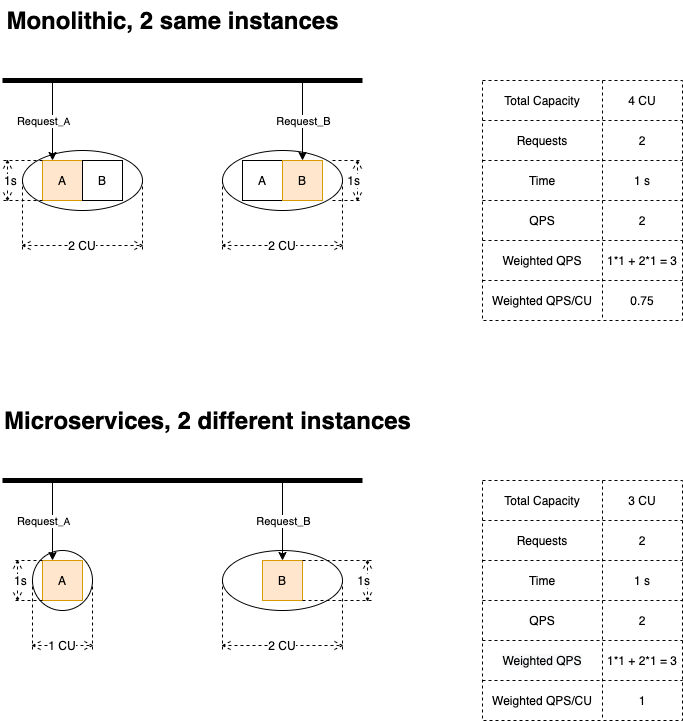

The diagram above was exported from draw.io. Its source (the exported page's mxGraphModel, read from the mxfile embedded in the PNG):
<mxGraphModel dx="1097" dy="680" grid="1" gridSize="10" guides="1" tooltips="1" connect="1" arrows="1" fold="1" page="1" pageScale="1" pageWidth="827" pageHeight="1169" math="0" shadow="0">
  <root>
    <mxCell id="0" />
    <mxCell id="1" parent="0" />
    <mxCell id="107" value="" style="ellipse;whiteSpace=wrap;html=1;verticalAlign=bottom;" parent="1" vertex="1">
      <mxGeometry x="260" y="590" width="120" height="60" as="geometry" />
    </mxCell>
    <mxCell id="8" value="" style="ellipse;whiteSpace=wrap;html=1;verticalAlign=bottom;" parent="1" vertex="1">
      <mxGeometry x="60" y="190" width="120" height="60" as="geometry" />
    </mxCell>
    <mxCell id="4" value="A" style="whiteSpace=wrap;html=1;aspect=fixed;fillColor=#ffe6cc;strokeColor=#d79b00;" parent="1" vertex="1">
      <mxGeometry x="80" y="200" width="40" height="40" as="geometry" />
    </mxCell>
    <mxCell id="5" value="B" style="whiteSpace=wrap;html=1;aspect=fixed;" parent="1" vertex="1">
      <mxGeometry x="120" y="200" width="40" height="40" as="geometry" />
    </mxCell>
    <mxCell id="13" style="edgeStyle=orthogonalEdgeStyle;rounded=0;orthogonalLoop=1;jettySize=auto;html=1;exitX=0.5;exitY=1;exitDx=0;exitDy=0;" parent="1" edge="1">
      <mxGeometry relative="1" as="geometry">
        <mxPoint x="120" y="280" as="sourcePoint" />
        <mxPoint x="120" y="280" as="targetPoint" />
      </mxGeometry>
    </mxCell>
    <mxCell id="14" value="" style="endArrow=none;html=1;strokeWidth=5;" parent="1" edge="1">
      <mxGeometry width="50" height="50" relative="1" as="geometry">
        <mxPoint x="40" y="120" as="sourcePoint" />
        <mxPoint x="400" y="120" as="targetPoint" />
      </mxGeometry>
    </mxCell>
    <mxCell id="15" value="" style="endArrow=classic;html=1;strokeWidth=1;entryX=0.25;entryY=0;entryDx=0;entryDy=0;" parent="1" target="4" edge="1">
      <mxGeometry width="50" height="50" relative="1" as="geometry">
        <mxPoint x="90" y="120" as="sourcePoint" />
        <mxPoint x="130" y="70" as="targetPoint" />
      </mxGeometry>
    </mxCell>
    <mxCell id="17" value="Request&lt;font size=&quot;1&quot;&gt;_A&lt;/font&gt;" style="edgeLabel;html=1;align=center;verticalAlign=middle;resizable=0;points=[];" parent="15" vertex="1" connectable="0">
      <mxGeometry x="-0.1" y="1" relative="1" as="geometry">
        <mxPoint x="-11" y="4" as="offset" />
      </mxGeometry>
    </mxCell>
    <mxCell id="20" value="1s" style="shape=dimension;direction=south;whiteSpace=wrap;html=1;align=left;points=[];verticalAlign=middle;labelBackgroundColor=#ffffff;dashed=1;" parent="1" vertex="1">
      <mxGeometry x="40" y="200" width="40" height="40" as="geometry" />
    </mxCell>
    <mxCell id="21" value="" style="shape=table;html=1;whiteSpace=wrap;startSize=0;container=1;collapsible=0;childLayout=tableLayout;dashed=1;verticalAlign=bottom;" parent="1" vertex="1">
      <mxGeometry x="520" y="120" width="200" height="240" as="geometry" />
    </mxCell>
    <mxCell id="22" value="" style="shape=partialRectangle;html=1;whiteSpace=wrap;collapsible=0;dropTarget=0;pointerEvents=0;fillColor=none;top=0;left=0;bottom=0;right=0;points=[[0,0.5],[1,0.5]];portConstraint=eastwest;" parent="21" vertex="1">
      <mxGeometry width="200" height="40" as="geometry" />
    </mxCell>
    <mxCell id="23" value="Total Capacity" style="shape=partialRectangle;html=1;whiteSpace=wrap;connectable=0;fillColor=none;top=0;left=0;bottom=0;right=0;overflow=hidden;" parent="22" vertex="1">
      <mxGeometry width="120" height="40" as="geometry" />
    </mxCell>
    <mxCell id="24" value="4 CU" style="shape=partialRectangle;html=1;whiteSpace=wrap;connectable=0;fillColor=none;top=0;left=0;bottom=0;right=0;overflow=hidden;" parent="22" vertex="1">
      <mxGeometry x="120" width="80" height="40" as="geometry" />
    </mxCell>
    <mxCell id="37" style="shape=partialRectangle;html=1;whiteSpace=wrap;collapsible=0;dropTarget=0;pointerEvents=0;fillColor=none;top=0;left=0;bottom=0;right=0;points=[[0,0.5],[1,0.5]];portConstraint=eastwest;" parent="21" vertex="1">
      <mxGeometry y="40" width="200" height="40" as="geometry" />
    </mxCell>
    <mxCell id="38" value="Requests" style="shape=partialRectangle;html=1;whiteSpace=wrap;connectable=0;fillColor=none;top=0;left=0;bottom=0;right=0;overflow=hidden;" parent="37" vertex="1">
      <mxGeometry width="120" height="40" as="geometry" />
    </mxCell>
    <mxCell id="39" value="2" style="shape=partialRectangle;html=1;whiteSpace=wrap;connectable=0;fillColor=none;top=0;left=0;bottom=0;right=0;overflow=hidden;" parent="37" vertex="1">
      <mxGeometry x="120" width="80" height="40" as="geometry" />
    </mxCell>
    <mxCell id="26" value="" style="shape=partialRectangle;html=1;whiteSpace=wrap;collapsible=0;dropTarget=0;pointerEvents=0;fillColor=none;top=0;left=0;bottom=0;right=0;points=[[0,0.5],[1,0.5]];portConstraint=eastwest;" parent="21" vertex="1">
      <mxGeometry y="80" width="200" height="40" as="geometry" />
    </mxCell>
    <mxCell id="27" value="Time" style="shape=partialRectangle;html=1;whiteSpace=wrap;connectable=0;fillColor=none;top=0;left=0;bottom=0;right=0;overflow=hidden;" parent="26" vertex="1">
      <mxGeometry width="120" height="40" as="geometry" />
    </mxCell>
    <mxCell id="28" value="1 s" style="shape=partialRectangle;html=1;whiteSpace=wrap;connectable=0;fillColor=none;top=0;left=0;bottom=0;right=0;overflow=hidden;" parent="26" vertex="1">
      <mxGeometry x="120" width="80" height="40" as="geometry" />
    </mxCell>
    <mxCell id="30" value="" style="shape=partialRectangle;html=1;whiteSpace=wrap;collapsible=0;dropTarget=0;pointerEvents=0;fillColor=none;top=0;left=0;bottom=0;right=0;points=[[0,0.5],[1,0.5]];portConstraint=eastwest;" parent="21" vertex="1">
      <mxGeometry y="120" width="200" height="40" as="geometry" />
    </mxCell>
    <mxCell id="31" value="QPS" style="shape=partialRectangle;html=1;whiteSpace=wrap;connectable=0;fillColor=none;top=0;left=0;bottom=0;right=0;overflow=hidden;" parent="30" vertex="1">
      <mxGeometry width="120" height="40" as="geometry" />
    </mxCell>
    <mxCell id="32" value="2" style="shape=partialRectangle;html=1;whiteSpace=wrap;connectable=0;fillColor=none;top=0;left=0;bottom=0;right=0;overflow=hidden;" parent="30" vertex="1">
      <mxGeometry x="120" width="80" height="40" as="geometry" />
    </mxCell>
    <mxCell id="110" style="shape=partialRectangle;html=1;whiteSpace=wrap;collapsible=0;dropTarget=0;pointerEvents=0;fillColor=none;top=0;left=0;bottom=0;right=0;points=[[0,0.5],[1,0.5]];portConstraint=eastwest;" parent="21" vertex="1">
      <mxGeometry y="160" width="200" height="40" as="geometry" />
    </mxCell>
    <mxCell id="111" value="Weighted QPS" style="shape=partialRectangle;html=1;whiteSpace=wrap;connectable=0;fillColor=none;top=0;left=0;bottom=0;right=0;overflow=hidden;" parent="110" vertex="1">
      <mxGeometry width="120" height="40" as="geometry" />
    </mxCell>
    <mxCell id="112" value="1*1 + 2*1 = 3" style="shape=partialRectangle;html=1;whiteSpace=wrap;connectable=0;fillColor=none;top=0;left=0;bottom=0;right=0;overflow=hidden;" parent="110" vertex="1">
      <mxGeometry x="120" width="80" height="40" as="geometry" />
    </mxCell>
    <mxCell id="34" style="shape=partialRectangle;html=1;whiteSpace=wrap;collapsible=0;dropTarget=0;pointerEvents=0;fillColor=none;top=0;left=0;bottom=0;right=0;points=[[0,0.5],[1,0.5]];portConstraint=eastwest;" parent="21" vertex="1">
      <mxGeometry y="200" width="200" height="40" as="geometry" />
    </mxCell>
    <mxCell id="35" value="Weighted QPS/CU" style="shape=partialRectangle;html=1;whiteSpace=wrap;connectable=0;fillColor=none;top=0;left=0;bottom=0;right=0;overflow=hidden;" parent="34" vertex="1">
      <mxGeometry width="120" height="40" as="geometry" />
    </mxCell>
    <mxCell id="36" value="0.75" style="shape=partialRectangle;html=1;whiteSpace=wrap;connectable=0;fillColor=none;top=0;left=0;bottom=0;right=0;overflow=hidden;" parent="34" vertex="1">
      <mxGeometry x="120" width="80" height="40" as="geometry" />
    </mxCell>
    <mxCell id="40" value="Monolithic, 2 same instances" style="text;strokeColor=none;fillColor=none;html=1;fontSize=24;fontStyle=1;verticalAlign=middle;align=center;dashed=1;" parent="1" vertex="1">
      <mxGeometry x="150" y="40" width="120" height="40" as="geometry" />
    </mxCell>
    <mxCell id="54" value="" style="shape=table;html=1;whiteSpace=wrap;startSize=0;container=1;collapsible=0;childLayout=tableLayout;dashed=1;verticalAlign=bottom;" parent="1" vertex="1">
      <mxGeometry x="520" y="520" width="200" height="240" as="geometry" />
    </mxCell>
    <mxCell id="55" value="" style="shape=partialRectangle;html=1;whiteSpace=wrap;collapsible=0;dropTarget=0;pointerEvents=0;fillColor=none;top=0;left=0;bottom=0;right=0;points=[[0,0.5],[1,0.5]];portConstraint=eastwest;" parent="54" vertex="1">
      <mxGeometry width="200" height="40" as="geometry" />
    </mxCell>
    <mxCell id="56" value="Total Capacity" style="shape=partialRectangle;html=1;whiteSpace=wrap;connectable=0;fillColor=none;top=0;left=0;bottom=0;right=0;overflow=hidden;" parent="55" vertex="1">
      <mxGeometry width="120" height="40" as="geometry" />
    </mxCell>
    <mxCell id="57" value="3 CU" style="shape=partialRectangle;html=1;whiteSpace=wrap;connectable=0;fillColor=none;top=0;left=0;bottom=0;right=0;overflow=hidden;" parent="55" vertex="1">
      <mxGeometry x="120" width="80" height="40" as="geometry" />
    </mxCell>
    <mxCell id="58" style="shape=partialRectangle;html=1;whiteSpace=wrap;collapsible=0;dropTarget=0;pointerEvents=0;fillColor=none;top=0;left=0;bottom=0;right=0;points=[[0,0.5],[1,0.5]];portConstraint=eastwest;" parent="54" vertex="1">
      <mxGeometry y="40" width="200" height="40" as="geometry" />
    </mxCell>
    <mxCell id="59" value="Requests" style="shape=partialRectangle;html=1;whiteSpace=wrap;connectable=0;fillColor=none;top=0;left=0;bottom=0;right=0;overflow=hidden;" parent="58" vertex="1">
      <mxGeometry width="120" height="40" as="geometry" />
    </mxCell>
    <mxCell id="60" value="2" style="shape=partialRectangle;html=1;whiteSpace=wrap;connectable=0;fillColor=none;top=0;left=0;bottom=0;right=0;overflow=hidden;" parent="58" vertex="1">
      <mxGeometry x="120" width="80" height="40" as="geometry" />
    </mxCell>
    <mxCell id="61" value="" style="shape=partialRectangle;html=1;whiteSpace=wrap;collapsible=0;dropTarget=0;pointerEvents=0;fillColor=none;top=0;left=0;bottom=0;right=0;points=[[0,0.5],[1,0.5]];portConstraint=eastwest;" parent="54" vertex="1">
      <mxGeometry y="80" width="200" height="40" as="geometry" />
    </mxCell>
    <mxCell id="62" value="Time" style="shape=partialRectangle;html=1;whiteSpace=wrap;connectable=0;fillColor=none;top=0;left=0;bottom=0;right=0;overflow=hidden;" parent="61" vertex="1">
      <mxGeometry width="120" height="40" as="geometry" />
    </mxCell>
    <mxCell id="63" value="1 s" style="shape=partialRectangle;html=1;whiteSpace=wrap;connectable=0;fillColor=none;top=0;left=0;bottom=0;right=0;overflow=hidden;" parent="61" vertex="1">
      <mxGeometry x="120" width="80" height="40" as="geometry" />
    </mxCell>
    <mxCell id="64" value="" style="shape=partialRectangle;html=1;whiteSpace=wrap;collapsible=0;dropTarget=0;pointerEvents=0;fillColor=none;top=0;left=0;bottom=0;right=0;points=[[0,0.5],[1,0.5]];portConstraint=eastwest;" parent="54" vertex="1">
      <mxGeometry y="120" width="200" height="40" as="geometry" />
    </mxCell>
    <mxCell id="65" value="QPS" style="shape=partialRectangle;html=1;whiteSpace=wrap;connectable=0;fillColor=none;top=0;left=0;bottom=0;right=0;overflow=hidden;" parent="64" vertex="1">
      <mxGeometry width="120" height="40" as="geometry" />
    </mxCell>
    <mxCell id="66" value="2" style="shape=partialRectangle;html=1;whiteSpace=wrap;connectable=0;fillColor=none;top=0;left=0;bottom=0;right=0;overflow=hidden;" parent="64" vertex="1">
      <mxGeometry x="120" width="80" height="40" as="geometry" />
    </mxCell>
    <mxCell id="116" style="shape=partialRectangle;html=1;whiteSpace=wrap;collapsible=0;dropTarget=0;pointerEvents=0;fillColor=none;top=0;left=0;bottom=0;right=0;points=[[0,0.5],[1,0.5]];portConstraint=eastwest;" parent="54" vertex="1">
      <mxGeometry y="160" width="200" height="40" as="geometry" />
    </mxCell>
    <mxCell id="117" value="&lt;meta charset=&quot;utf-8&quot;&gt;&lt;span style=&quot;color: rgb(0, 0, 0); font-family: helvetica; font-size: 12px; font-style: normal; font-weight: 400; letter-spacing: normal; text-align: center; text-indent: 0px; text-transform: none; word-spacing: 0px; background-color: rgb(248, 249, 250); display: inline; float: none;&quot;&gt;Weighted QPS&lt;/span&gt;" style="shape=partialRectangle;html=1;whiteSpace=wrap;connectable=0;fillColor=none;top=0;left=0;bottom=0;right=0;overflow=hidden;" parent="116" vertex="1">
      <mxGeometry width="120" height="40" as="geometry" />
    </mxCell>
    <mxCell id="118" value="1*1 + 2*1 = 3" style="shape=partialRectangle;html=1;whiteSpace=wrap;connectable=0;fillColor=none;top=0;left=0;bottom=0;right=0;overflow=hidden;" parent="116" vertex="1">
      <mxGeometry x="120" width="80" height="40" as="geometry" />
    </mxCell>
    <mxCell id="67" style="shape=partialRectangle;html=1;whiteSpace=wrap;collapsible=0;dropTarget=0;pointerEvents=0;fillColor=none;top=0;left=0;bottom=0;right=0;points=[[0,0.5],[1,0.5]];portConstraint=eastwest;" parent="54" vertex="1">
      <mxGeometry y="200" width="200" height="40" as="geometry" />
    </mxCell>
    <mxCell id="68" value="Weighted QPS/CU" style="shape=partialRectangle;html=1;whiteSpace=wrap;connectable=0;fillColor=none;top=0;left=0;bottom=0;right=0;overflow=hidden;" parent="67" vertex="1">
      <mxGeometry width="120" height="40" as="geometry" />
    </mxCell>
    <mxCell id="69" value="1" style="shape=partialRectangle;html=1;whiteSpace=wrap;connectable=0;fillColor=none;top=0;left=0;bottom=0;right=0;overflow=hidden;" parent="67" vertex="1">
      <mxGeometry x="120" width="80" height="40" as="geometry" />
    </mxCell>
    <mxCell id="70" value="Microservices, 2 different instances" style="text;strokeColor=none;fillColor=none;html=1;fontSize=24;fontStyle=1;verticalAlign=middle;align=center;dashed=1;" parent="1" vertex="1">
      <mxGeometry x="110" y="440" width="270" height="40" as="geometry" />
    </mxCell>
    <mxCell id="71" value="2 CU" style="shape=dimension;whiteSpace=wrap;html=1;align=center;points=[];verticalAlign=bottom;spacingBottom=-5;labelBackgroundColor=#ffffff;dashed=1;" parent="1" vertex="1">
      <mxGeometry x="60" y="220" width="120" height="70" as="geometry" />
    </mxCell>
    <mxCell id="84" value="" style="ellipse;whiteSpace=wrap;html=1;verticalAlign=bottom;" parent="1" vertex="1">
      <mxGeometry x="70" y="590" width="60" height="60" as="geometry" />
    </mxCell>
    <mxCell id="85" value="A" style="whiteSpace=wrap;html=1;aspect=fixed;fillColor=#ffe6cc;strokeColor=#d79b00;" parent="1" vertex="1">
      <mxGeometry x="80" y="600" width="40" height="40" as="geometry" />
    </mxCell>
    <mxCell id="86" value="B" style="whiteSpace=wrap;html=1;aspect=fixed;fillColor=#ffe6cc;strokeColor=#d79b00;" parent="1" vertex="1">
      <mxGeometry x="300" y="600" width="40" height="40" as="geometry" />
    </mxCell>
    <mxCell id="87" style="edgeStyle=orthogonalEdgeStyle;rounded=0;orthogonalLoop=1;jettySize=auto;html=1;exitX=0.5;exitY=1;exitDx=0;exitDy=0;" parent="1" edge="1">
      <mxGeometry relative="1" as="geometry">
        <mxPoint x="120" y="680" as="sourcePoint" />
        <mxPoint x="120" y="680" as="targetPoint" />
      </mxGeometry>
    </mxCell>
    <mxCell id="88" value="" style="endArrow=none;html=1;strokeWidth=5;" parent="1" edge="1">
      <mxGeometry width="50" height="50" relative="1" as="geometry">
        <mxPoint x="40" y="520" as="sourcePoint" />
        <mxPoint x="400" y="520" as="targetPoint" />
      </mxGeometry>
    </mxCell>
    <mxCell id="89" value="" style="endArrow=classic;html=1;strokeWidth=1;entryX=0.25;entryY=0;entryDx=0;entryDy=0;" parent="1" target="85" edge="1">
      <mxGeometry width="50" height="50" relative="1" as="geometry">
        <mxPoint x="90" y="520" as="sourcePoint" />
        <mxPoint x="130" y="470" as="targetPoint" />
      </mxGeometry>
    </mxCell>
    <mxCell id="90" value="Request&lt;font size=&quot;1&quot;&gt;_A&lt;/font&gt;" style="edgeLabel;html=1;align=center;verticalAlign=middle;resizable=0;points=[];" parent="89" vertex="1" connectable="0">
      <mxGeometry x="-0.1" y="1" relative="1" as="geometry">
        <mxPoint x="-11" y="4" as="offset" />
      </mxGeometry>
    </mxCell>
    <mxCell id="91" value="" style="endArrow=classic;html=1;strokeWidth=1;entryX=0.5;entryY=0;entryDx=0;entryDy=0;" parent="1" target="86" edge="1">
      <mxGeometry width="50" height="50" relative="1" as="geometry">
        <mxPoint x="320" y="520" as="sourcePoint" />
        <mxPoint x="319.5" y="600" as="targetPoint" />
      </mxGeometry>
    </mxCell>
    <mxCell id="92" value="Request_B" style="edgeLabel;html=1;align=center;verticalAlign=middle;resizable=0;points=[];" parent="91" vertex="1" connectable="0">
      <mxGeometry x="-0.3" y="-1" relative="1" as="geometry">
        <mxPoint x="1" y="12" as="offset" />
      </mxGeometry>
    </mxCell>
    <mxCell id="94" value="1s" style="shape=dimension;direction=south;whiteSpace=wrap;html=1;align=left;points=[];verticalAlign=middle;labelBackgroundColor=#ffffff;dashed=1;" parent="1" vertex="1">
      <mxGeometry x="50" y="600" width="30" height="40" as="geometry" />
    </mxCell>
    <mxCell id="95" value="1 CU" style="shape=dimension;whiteSpace=wrap;html=1;align=center;points=[];verticalAlign=bottom;spacingBottom=-5;labelBackgroundColor=#ffffff;dashed=1;" parent="1" vertex="1">
      <mxGeometry x="70" y="620" width="60" height="70" as="geometry" />
    </mxCell>
    <mxCell id="97" value="" style="ellipse;whiteSpace=wrap;html=1;verticalAlign=bottom;" parent="1" vertex="1">
      <mxGeometry x="260" y="190" width="120" height="60" as="geometry" />
    </mxCell>
    <mxCell id="98" value="A" style="whiteSpace=wrap;html=1;aspect=fixed;" parent="1" vertex="1">
      <mxGeometry x="280" y="200" width="40" height="40" as="geometry" />
    </mxCell>
    <mxCell id="99" value="B" style="whiteSpace=wrap;html=1;aspect=fixed;fillColor=#ffe6cc;strokeColor=#d79b00;" parent="1" vertex="1">
      <mxGeometry x="320" y="200" width="40" height="40" as="geometry" />
    </mxCell>
    <mxCell id="100" style="edgeStyle=orthogonalEdgeStyle;rounded=0;orthogonalLoop=1;jettySize=auto;html=1;exitX=0.5;exitY=1;exitDx=0;exitDy=0;" parent="1" edge="1">
      <mxGeometry relative="1" as="geometry">
        <mxPoint x="320" y="280" as="sourcePoint" />
        <mxPoint x="320" y="280" as="targetPoint" />
      </mxGeometry>
    </mxCell>
    <mxCell id="101" value="1s" style="shape=dimension;direction=north;whiteSpace=wrap;html=1;align=right;points=[];verticalAlign=middle;labelBackgroundColor=#ffffff;dashed=1;" parent="1" vertex="1">
      <mxGeometry x="370" y="200" width="30" height="40" as="geometry" />
    </mxCell>
    <mxCell id="103" value="2 CU" style="shape=dimension;whiteSpace=wrap;html=1;align=center;points=[];verticalAlign=bottom;spacingBottom=-5;labelBackgroundColor=#ffffff;dashed=1;" parent="1" vertex="1">
      <mxGeometry x="260" y="220" width="120" height="70" as="geometry" />
    </mxCell>
    <mxCell id="104" value="" style="endArrow=classic;html=1;strokeWidth=1;entryX=0.5;entryY=0;entryDx=0;entryDy=0;" parent="1" target="99" edge="1">
      <mxGeometry width="50" height="50" relative="1" as="geometry">
        <mxPoint x="340" y="120" as="sourcePoint" />
        <mxPoint x="340" y="190" as="targetPoint" />
      </mxGeometry>
    </mxCell>
    <mxCell id="106" value="Request_B" style="edgeLabel;html=1;align=center;verticalAlign=middle;resizable=0;points=[];" parent="104" vertex="1" connectable="0">
      <mxGeometry relative="1" as="geometry">
        <mxPoint as="offset" />
      </mxGeometry>
    </mxCell>
    <mxCell id="108" value="2 CU" style="shape=dimension;whiteSpace=wrap;html=1;align=center;points=[];verticalAlign=bottom;spacingBottom=-5;labelBackgroundColor=#ffffff;dashed=1;" parent="1" vertex="1">
      <mxGeometry x="260" y="620" width="120" height="70" as="geometry" />
    </mxCell>
    <mxCell id="109" value="1s" style="shape=dimension;direction=north;whiteSpace=wrap;html=1;align=right;points=[];verticalAlign=middle;labelBackgroundColor=#ffffff;dashed=1;" parent="1" vertex="1">
      <mxGeometry x="340" y="600" width="70" height="40" as="geometry" />
    </mxCell>
  </root>
</mxGraphModel>